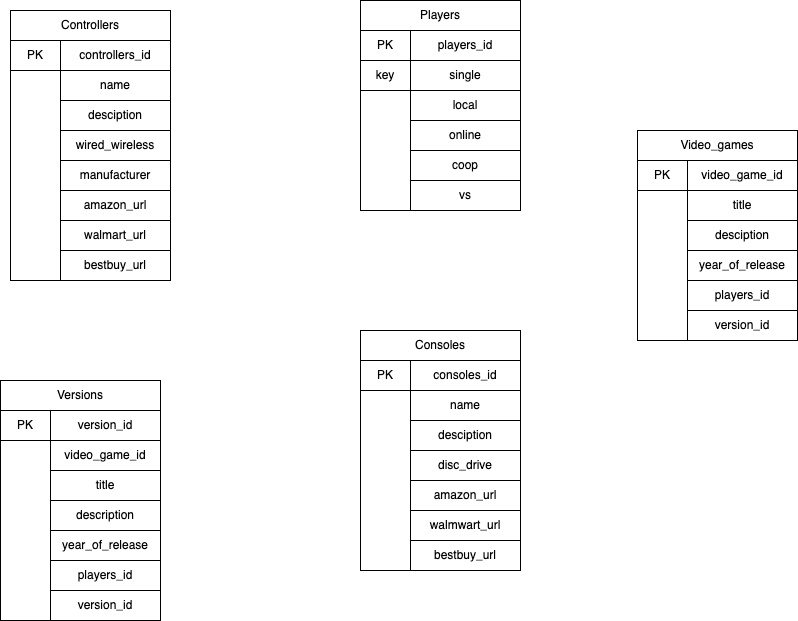

The diagram above was exported from draw.io. Its source (the exported page's mxGraphModel, read from the mxfile embedded in the PNG):
<mxGraphModel dx="1886" dy="1059" grid="1" gridSize="10" guides="1" tooltips="1" connect="1" arrows="1" fold="1" page="1" pageScale="1" pageWidth="827" pageHeight="1169" math="0" shadow="0">
  <root>
    <mxCell id="WIyWlLk6GJQsqaUBKTNV-0" />
    <mxCell id="WIyWlLk6GJQsqaUBKTNV-1" parent="WIyWlLk6GJQsqaUBKTNV-0" />
    <mxCell id="LVEg2PzFmSBvhlJiPiue-7" value="" style="rounded=0;whiteSpace=wrap;html=1;hachureGap=4;" vertex="1" parent="WIyWlLk6GJQsqaUBKTNV-1">
      <mxGeometry x="200" y="230" width="160" height="120" as="geometry" />
    </mxCell>
    <mxCell id="LVEg2PzFmSBvhlJiPiue-8" value="Controllers" style="rounded=0;whiteSpace=wrap;html=1;hachureGap=4;" vertex="1" parent="WIyWlLk6GJQsqaUBKTNV-1">
      <mxGeometry x="200" y="200" width="160" height="30" as="geometry" />
    </mxCell>
    <mxCell id="LVEg2PzFmSBvhlJiPiue-11" value="" style="rounded=0;whiteSpace=wrap;html=1;hachureGap=4;" vertex="1" parent="WIyWlLk6GJQsqaUBKTNV-1">
      <mxGeometry x="200" y="230" width="50" height="240" as="geometry" />
    </mxCell>
    <mxCell id="LVEg2PzFmSBvhlJiPiue-13" value="controllers_id" style="rounded=0;whiteSpace=wrap;html=1;hachureGap=4;" vertex="1" parent="WIyWlLk6GJQsqaUBKTNV-1">
      <mxGeometry x="250" y="230" width="110" height="30" as="geometry" />
    </mxCell>
    <mxCell id="LVEg2PzFmSBvhlJiPiue-15" value="name" style="rounded=0;whiteSpace=wrap;html=1;hachureGap=4;" vertex="1" parent="WIyWlLk6GJQsqaUBKTNV-1">
      <mxGeometry x="250" y="260" width="110" height="30" as="geometry" />
    </mxCell>
    <mxCell id="LVEg2PzFmSBvhlJiPiue-16" value="desciption" style="rounded=0;whiteSpace=wrap;html=1;hachureGap=4;" vertex="1" parent="WIyWlLk6GJQsqaUBKTNV-1">
      <mxGeometry x="250" y="290" width="110" height="30" as="geometry" />
    </mxCell>
    <mxCell id="LVEg2PzFmSBvhlJiPiue-17" value="wired_wireless" style="rounded=0;whiteSpace=wrap;html=1;hachureGap=4;" vertex="1" parent="WIyWlLk6GJQsqaUBKTNV-1">
      <mxGeometry x="250" y="320" width="110" height="30" as="geometry" />
    </mxCell>
    <mxCell id="LVEg2PzFmSBvhlJiPiue-18" value="manufacturer" style="rounded=0;whiteSpace=wrap;html=1;hachureGap=4;" vertex="1" parent="WIyWlLk6GJQsqaUBKTNV-1">
      <mxGeometry x="250" y="350" width="110" height="30" as="geometry" />
    </mxCell>
    <mxCell id="LVEg2PzFmSBvhlJiPiue-19" value="amazon_url" style="rounded=0;whiteSpace=wrap;html=1;hachureGap=4;" vertex="1" parent="WIyWlLk6GJQsqaUBKTNV-1">
      <mxGeometry x="250" y="380" width="110" height="30" as="geometry" />
    </mxCell>
    <mxCell id="LVEg2PzFmSBvhlJiPiue-20" value="walmart_url" style="rounded=0;whiteSpace=wrap;html=1;hachureGap=4;" vertex="1" parent="WIyWlLk6GJQsqaUBKTNV-1">
      <mxGeometry x="250" y="410" width="110" height="30" as="geometry" />
    </mxCell>
    <mxCell id="LVEg2PzFmSBvhlJiPiue-21" value="bestbuy_url" style="rounded=0;whiteSpace=wrap;html=1;hachureGap=4;" vertex="1" parent="WIyWlLk6GJQsqaUBKTNV-1">
      <mxGeometry x="250" y="440" width="110" height="30" as="geometry" />
    </mxCell>
    <mxCell id="LVEg2PzFmSBvhlJiPiue-22" value="PK" style="rounded=0;whiteSpace=wrap;html=1;hachureGap=4;" vertex="1" parent="WIyWlLk6GJQsqaUBKTNV-1">
      <mxGeometry x="200" y="230" width="50" height="30" as="geometry" />
    </mxCell>
    <mxCell id="LVEg2PzFmSBvhlJiPiue-23" value="" style="rounded=0;whiteSpace=wrap;html=1;hachureGap=4;" vertex="1" parent="WIyWlLk6GJQsqaUBKTNV-1">
      <mxGeometry x="550" y="220" width="160" height="120" as="geometry" />
    </mxCell>
    <mxCell id="LVEg2PzFmSBvhlJiPiue-24" value="Players" style="rounded=0;whiteSpace=wrap;html=1;hachureGap=4;" vertex="1" parent="WIyWlLk6GJQsqaUBKTNV-1">
      <mxGeometry x="550" y="190" width="160" height="30" as="geometry" />
    </mxCell>
    <mxCell id="LVEg2PzFmSBvhlJiPiue-25" value="" style="rounded=0;whiteSpace=wrap;html=1;hachureGap=4;" vertex="1" parent="WIyWlLk6GJQsqaUBKTNV-1">
      <mxGeometry x="550" y="220" width="50" height="180" as="geometry" />
    </mxCell>
    <mxCell id="LVEg2PzFmSBvhlJiPiue-26" value="players_id" style="rounded=0;whiteSpace=wrap;html=1;hachureGap=4;" vertex="1" parent="WIyWlLk6GJQsqaUBKTNV-1">
      <mxGeometry x="600" y="220" width="110" height="30" as="geometry" />
    </mxCell>
    <mxCell id="LVEg2PzFmSBvhlJiPiue-27" value="single" style="rounded=0;whiteSpace=wrap;html=1;hachureGap=4;" vertex="1" parent="WIyWlLk6GJQsqaUBKTNV-1">
      <mxGeometry x="600" y="250" width="110" height="30" as="geometry" />
    </mxCell>
    <mxCell id="LVEg2PzFmSBvhlJiPiue-28" value="local" style="rounded=0;whiteSpace=wrap;html=1;hachureGap=4;" vertex="1" parent="WIyWlLk6GJQsqaUBKTNV-1">
      <mxGeometry x="600" y="280" width="110" height="30" as="geometry" />
    </mxCell>
    <mxCell id="LVEg2PzFmSBvhlJiPiue-29" value="online" style="rounded=0;whiteSpace=wrap;html=1;hachureGap=4;" vertex="1" parent="WIyWlLk6GJQsqaUBKTNV-1">
      <mxGeometry x="600" y="310" width="110" height="30" as="geometry" />
    </mxCell>
    <mxCell id="LVEg2PzFmSBvhlJiPiue-30" value="coop" style="rounded=0;whiteSpace=wrap;html=1;hachureGap=4;" vertex="1" parent="WIyWlLk6GJQsqaUBKTNV-1">
      <mxGeometry x="600" y="340" width="110" height="30" as="geometry" />
    </mxCell>
    <mxCell id="LVEg2PzFmSBvhlJiPiue-31" value="vs" style="rounded=0;whiteSpace=wrap;html=1;hachureGap=4;" vertex="1" parent="WIyWlLk6GJQsqaUBKTNV-1">
      <mxGeometry x="600" y="370" width="110" height="30" as="geometry" />
    </mxCell>
    <mxCell id="LVEg2PzFmSBvhlJiPiue-34" value="PK" style="rounded=0;whiteSpace=wrap;html=1;hachureGap=4;" vertex="1" parent="WIyWlLk6GJQsqaUBKTNV-1">
      <mxGeometry x="550" y="220" width="50" height="30" as="geometry" />
    </mxCell>
    <mxCell id="LVEg2PzFmSBvhlJiPiue-35" value="" style="rounded=0;whiteSpace=wrap;html=1;hachureGap=4;" vertex="1" parent="WIyWlLk6GJQsqaUBKTNV-1">
      <mxGeometry x="550" y="550" width="160" height="120" as="geometry" />
    </mxCell>
    <mxCell id="LVEg2PzFmSBvhlJiPiue-36" value="Consoles" style="rounded=0;whiteSpace=wrap;html=1;hachureGap=4;" vertex="1" parent="WIyWlLk6GJQsqaUBKTNV-1">
      <mxGeometry x="550" y="520" width="160" height="30" as="geometry" />
    </mxCell>
    <mxCell id="LVEg2PzFmSBvhlJiPiue-37" value="" style="rounded=0;whiteSpace=wrap;html=1;hachureGap=4;" vertex="1" parent="WIyWlLk6GJQsqaUBKTNV-1">
      <mxGeometry x="550" y="550" width="50" height="210" as="geometry" />
    </mxCell>
    <mxCell id="LVEg2PzFmSBvhlJiPiue-38" value="consoles_id" style="rounded=0;whiteSpace=wrap;html=1;hachureGap=4;" vertex="1" parent="WIyWlLk6GJQsqaUBKTNV-1">
      <mxGeometry x="600" y="550" width="110" height="30" as="geometry" />
    </mxCell>
    <mxCell id="LVEg2PzFmSBvhlJiPiue-39" value="name" style="rounded=0;whiteSpace=wrap;html=1;hachureGap=4;" vertex="1" parent="WIyWlLk6GJQsqaUBKTNV-1">
      <mxGeometry x="600" y="580" width="110" height="30" as="geometry" />
    </mxCell>
    <mxCell id="LVEg2PzFmSBvhlJiPiue-40" value="desciption" style="rounded=0;whiteSpace=wrap;html=1;hachureGap=4;" vertex="1" parent="WIyWlLk6GJQsqaUBKTNV-1">
      <mxGeometry x="600" y="610" width="110" height="30" as="geometry" />
    </mxCell>
    <mxCell id="LVEg2PzFmSBvhlJiPiue-41" value="disc_drive" style="rounded=0;whiteSpace=wrap;html=1;hachureGap=4;" vertex="1" parent="WIyWlLk6GJQsqaUBKTNV-1">
      <mxGeometry x="600" y="640" width="110" height="30" as="geometry" />
    </mxCell>
    <mxCell id="LVEg2PzFmSBvhlJiPiue-42" value="amazon_url" style="rounded=0;whiteSpace=wrap;html=1;hachureGap=4;" vertex="1" parent="WIyWlLk6GJQsqaUBKTNV-1">
      <mxGeometry x="600" y="670" width="110" height="30" as="geometry" />
    </mxCell>
    <mxCell id="LVEg2PzFmSBvhlJiPiue-43" value="walmwart_url" style="rounded=0;whiteSpace=wrap;html=1;hachureGap=4;" vertex="1" parent="WIyWlLk6GJQsqaUBKTNV-1">
      <mxGeometry x="600" y="700" width="110" height="30" as="geometry" />
    </mxCell>
    <mxCell id="LVEg2PzFmSBvhlJiPiue-44" value="bestbuy_url" style="rounded=0;whiteSpace=wrap;html=1;hachureGap=4;" vertex="1" parent="WIyWlLk6GJQsqaUBKTNV-1">
      <mxGeometry x="600" y="730" width="110" height="30" as="geometry" />
    </mxCell>
    <mxCell id="LVEg2PzFmSBvhlJiPiue-46" value="PK" style="rounded=0;whiteSpace=wrap;html=1;hachureGap=4;" vertex="1" parent="WIyWlLk6GJQsqaUBKTNV-1">
      <mxGeometry x="550" y="550" width="50" height="30" as="geometry" />
    </mxCell>
    <mxCell id="LVEg2PzFmSBvhlJiPiue-47" value="" style="rounded=0;whiteSpace=wrap;html=1;hachureGap=4;" vertex="1" parent="WIyWlLk6GJQsqaUBKTNV-1">
      <mxGeometry x="190" y="600" width="160" height="120" as="geometry" />
    </mxCell>
    <mxCell id="LVEg2PzFmSBvhlJiPiue-48" value="Versions" style="rounded=0;whiteSpace=wrap;html=1;hachureGap=4;" vertex="1" parent="WIyWlLk6GJQsqaUBKTNV-1">
      <mxGeometry x="190" y="570" width="160" height="30" as="geometry" />
    </mxCell>
    <mxCell id="LVEg2PzFmSBvhlJiPiue-49" value="" style="rounded=0;whiteSpace=wrap;html=1;hachureGap=4;" vertex="1" parent="WIyWlLk6GJQsqaUBKTNV-1">
      <mxGeometry x="190" y="600" width="50" height="210" as="geometry" />
    </mxCell>
    <mxCell id="LVEg2PzFmSBvhlJiPiue-50" value="version_id" style="rounded=0;whiteSpace=wrap;html=1;hachureGap=4;" vertex="1" parent="WIyWlLk6GJQsqaUBKTNV-1">
      <mxGeometry x="240" y="600" width="110" height="30" as="geometry" />
    </mxCell>
    <mxCell id="LVEg2PzFmSBvhlJiPiue-51" value="video_game_id" style="rounded=0;whiteSpace=wrap;html=1;hachureGap=4;" vertex="1" parent="WIyWlLk6GJQsqaUBKTNV-1">
      <mxGeometry x="240" y="630" width="110" height="30" as="geometry" />
    </mxCell>
    <mxCell id="LVEg2PzFmSBvhlJiPiue-52" value="title" style="rounded=0;whiteSpace=wrap;html=1;hachureGap=4;" vertex="1" parent="WIyWlLk6GJQsqaUBKTNV-1">
      <mxGeometry x="240" y="660" width="110" height="30" as="geometry" />
    </mxCell>
    <mxCell id="LVEg2PzFmSBvhlJiPiue-53" value="description" style="rounded=0;whiteSpace=wrap;html=1;hachureGap=4;" vertex="1" parent="WIyWlLk6GJQsqaUBKTNV-1">
      <mxGeometry x="240" y="690" width="110" height="30" as="geometry" />
    </mxCell>
    <mxCell id="LVEg2PzFmSBvhlJiPiue-54" value="year_of_release" style="rounded=0;whiteSpace=wrap;html=1;hachureGap=4;" vertex="1" parent="WIyWlLk6GJQsqaUBKTNV-1">
      <mxGeometry x="240" y="720" width="110" height="30" as="geometry" />
    </mxCell>
    <mxCell id="LVEg2PzFmSBvhlJiPiue-55" value="players_id" style="rounded=0;whiteSpace=wrap;html=1;hachureGap=4;" vertex="1" parent="WIyWlLk6GJQsqaUBKTNV-1">
      <mxGeometry x="240" y="750" width="110" height="30" as="geometry" />
    </mxCell>
    <mxCell id="LVEg2PzFmSBvhlJiPiue-56" value="version_id" style="rounded=0;whiteSpace=wrap;html=1;hachureGap=4;" vertex="1" parent="WIyWlLk6GJQsqaUBKTNV-1">
      <mxGeometry x="240" y="780" width="110" height="30" as="geometry" />
    </mxCell>
    <mxCell id="LVEg2PzFmSBvhlJiPiue-58" value="PK" style="rounded=0;whiteSpace=wrap;html=1;hachureGap=4;" vertex="1" parent="WIyWlLk6GJQsqaUBKTNV-1">
      <mxGeometry x="190" y="600" width="50" height="30" as="geometry" />
    </mxCell>
    <mxCell id="LVEg2PzFmSBvhlJiPiue-59" value="" style="rounded=0;whiteSpace=wrap;html=1;hachureGap=4;" vertex="1" parent="WIyWlLk6GJQsqaUBKTNV-1">
      <mxGeometry x="827" y="350" width="160" height="120" as="geometry" />
    </mxCell>
    <mxCell id="LVEg2PzFmSBvhlJiPiue-60" value="Video_games" style="rounded=0;whiteSpace=wrap;html=1;hachureGap=4;" vertex="1" parent="WIyWlLk6GJQsqaUBKTNV-1">
      <mxGeometry x="827" y="320" width="160" height="30" as="geometry" />
    </mxCell>
    <mxCell id="LVEg2PzFmSBvhlJiPiue-61" value="" style="rounded=0;whiteSpace=wrap;html=1;hachureGap=4;" vertex="1" parent="WIyWlLk6GJQsqaUBKTNV-1">
      <mxGeometry x="827" y="350" width="50" height="180" as="geometry" />
    </mxCell>
    <mxCell id="LVEg2PzFmSBvhlJiPiue-63" value="title" style="rounded=0;whiteSpace=wrap;html=1;hachureGap=4;" vertex="1" parent="WIyWlLk6GJQsqaUBKTNV-1">
      <mxGeometry x="877" y="380" width="110" height="30" as="geometry" />
    </mxCell>
    <mxCell id="LVEg2PzFmSBvhlJiPiue-64" value="desciption" style="rounded=0;whiteSpace=wrap;html=1;hachureGap=4;" vertex="1" parent="WIyWlLk6GJQsqaUBKTNV-1">
      <mxGeometry x="877" y="410" width="110" height="30" as="geometry" />
    </mxCell>
    <mxCell id="LVEg2PzFmSBvhlJiPiue-65" value="year_of_release" style="rounded=0;whiteSpace=wrap;html=1;hachureGap=4;" vertex="1" parent="WIyWlLk6GJQsqaUBKTNV-1">
      <mxGeometry x="877" y="440" width="110" height="30" as="geometry" />
    </mxCell>
    <mxCell id="LVEg2PzFmSBvhlJiPiue-66" value="players_id" style="rounded=0;whiteSpace=wrap;html=1;hachureGap=4;" vertex="1" parent="WIyWlLk6GJQsqaUBKTNV-1">
      <mxGeometry x="877" y="470" width="110" height="30" as="geometry" />
    </mxCell>
    <mxCell id="LVEg2PzFmSBvhlJiPiue-67" value="version_id" style="rounded=0;whiteSpace=wrap;html=1;hachureGap=4;" vertex="1" parent="WIyWlLk6GJQsqaUBKTNV-1">
      <mxGeometry x="877" y="500" width="110" height="30" as="geometry" />
    </mxCell>
    <mxCell id="LVEg2PzFmSBvhlJiPiue-70" value="PK" style="rounded=0;whiteSpace=wrap;html=1;hachureGap=4;" vertex="1" parent="WIyWlLk6GJQsqaUBKTNV-1">
      <mxGeometry x="827" y="350" width="50" height="30" as="geometry" />
    </mxCell>
    <mxCell id="LVEg2PzFmSBvhlJiPiue-71" value="video_game_id" style="rounded=0;whiteSpace=wrap;html=1;hachureGap=4;" vertex="1" parent="WIyWlLk6GJQsqaUBKTNV-1">
      <mxGeometry x="877" y="350" width="110" height="30" as="geometry" />
    </mxCell>
    <mxCell id="LVEg2PzFmSBvhlJiPiue-74" value="key" style="rounded=0;whiteSpace=wrap;html=1;hachureGap=4;" vertex="1" parent="WIyWlLk6GJQsqaUBKTNV-1">
      <mxGeometry x="550" y="250" width="50" height="30" as="geometry" />
    </mxCell>
  </root>
</mxGraphModel>